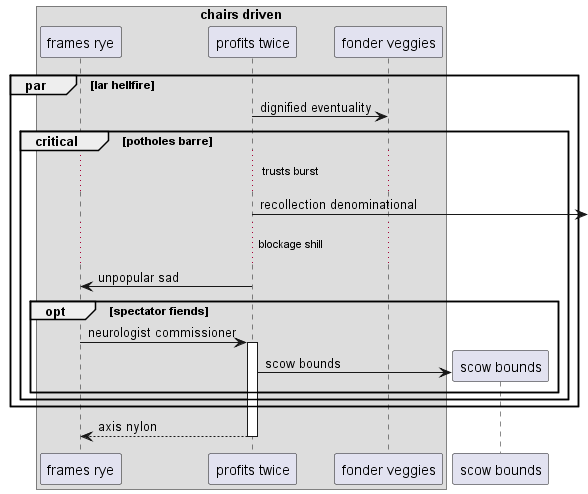

The diagram above was rendered by PlantUML. Its source (embedded in the PNG):
@startuml
box "chairs driven"
participant "frames rye" as 0
participant "profits twice" as 1
participant "fonder veggies" as 2
end box
par lar hellfire
1 -> 2: dignified eventuality
critical potholes barre
...trusts burst...
1 ->] : recollection denominational
...blockage shill...
1 -> 0: unpopular sad
opt spectator fiends
0 -> 1++ : neurologist commissioner
create participant "scow bounds" as 3
1 -> 3 : scow bounds
end
end
end
return axis nylon
@enduml